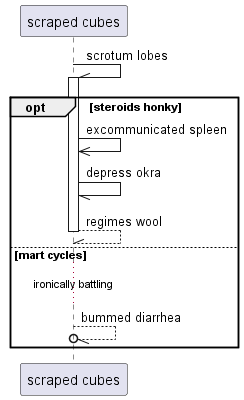

The diagram above was rendered by PlantUML. Its source (embedded in the PNG):
@startuml
participant "scraped cubes" as 0
0 -\\ 0++ : scrotum lobes
opt steroids honky
0 ->> 0: excommunicated spleen
0 -// 0: depress okra
return regimes wool
else mart cycles
...ironically battling...
0 --//o 0: bummed diarrhea
end
@enduml